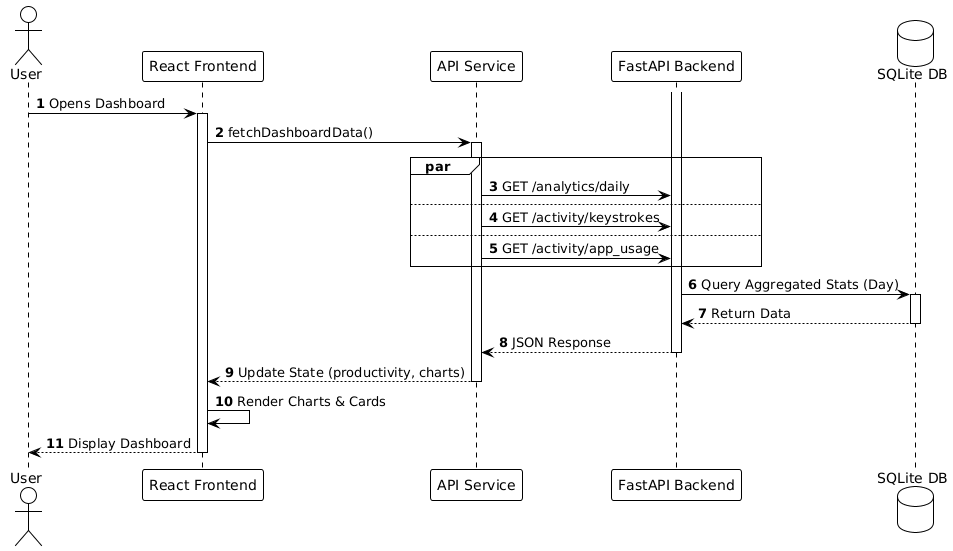

The diagram above was rendered by PlantUML. Its source (embedded in the PNG):
@startuml
!theme plain
autonumber
actor User
participant "React Frontend" as UI
participant "API Service" as Service
participant "FastAPI Backend" as Backend
database "SQLite DB" as DB

User -> UI : Opens Dashboard
activate UI
UI -> Service : fetchDashboardData()
activate Service

par
    Service -> Backend : GET /analytics/daily
else
    Service -> Backend : GET /activity/keystrokes
else
    Service -> Backend : GET /activity/app_usage
end

activate Backend
Backend -> DB : Query Aggregated Stats (Day)
activate DB
DB --> Backend : Return Data
deactivate DB
Backend --> Service : JSON Response
deactivate Backend
Service --> UI : Update State (productivity, charts)
deactivate Service
UI -> UI : Render Charts & Cards
UI --> User : Display Dashboard
deactivate UI
@enduml